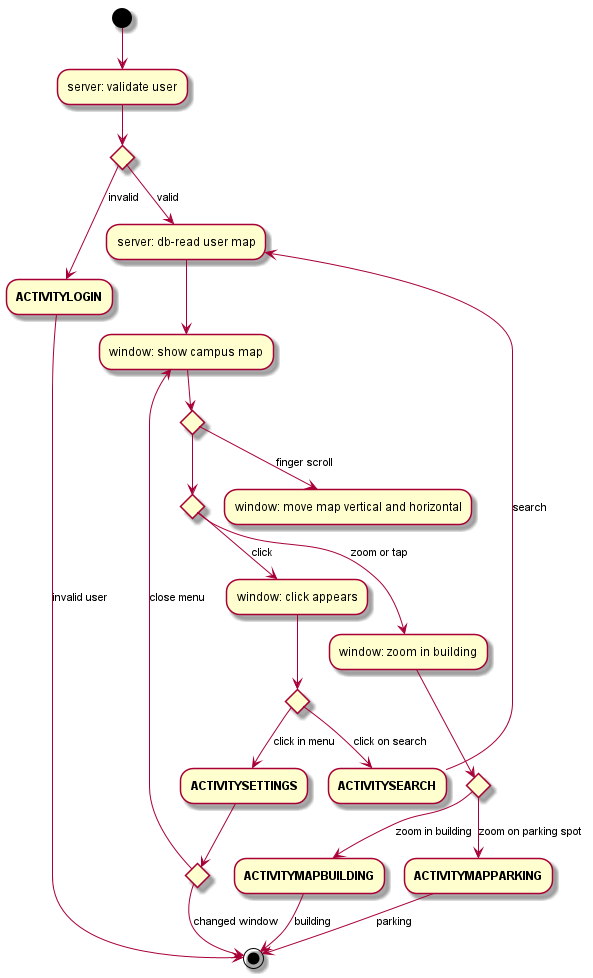

The diagram above was rendered by PlantUML. Its source (embedded in the PNG):
@startuml
(*)  --> "server: validate user"
if "" then
    --> [invalid] "**ACTIVITYLOGIN**"
    --> [invalid user] (*)
else
    --> [valid] "server: db-read user map"
    --> "window: show campus map"
    if "" then
        --> [finger scroll] "window: move map vertical and horizontal"
    else
        if "" then
            --> [zoom or tap] "window: zoom in building"
            if "" then
                --> [zoom in building] "**ACTIVITYMAPBUILDING**"
                --> [building] (*)
            else
                --> [zoom on parking spot] "**ACTIVITYMAPPARKING**"
                --> [parking] (*)
            Endif
        else
            --> [click] "window: click appears"
            if "" then
                --> [click in menu] "**ACTIVITYSETTINGS**"
                if "" then
                    --> [changed window] (*)
                else
                    --> [close menu] "window: show campus map"
                Endif
            else
                --> [click on search] "**ACTIVITYSEARCH**"
                --> [search] "server: db-read user map"
            Endif
        Endif
    Endif
Endif
@enduml